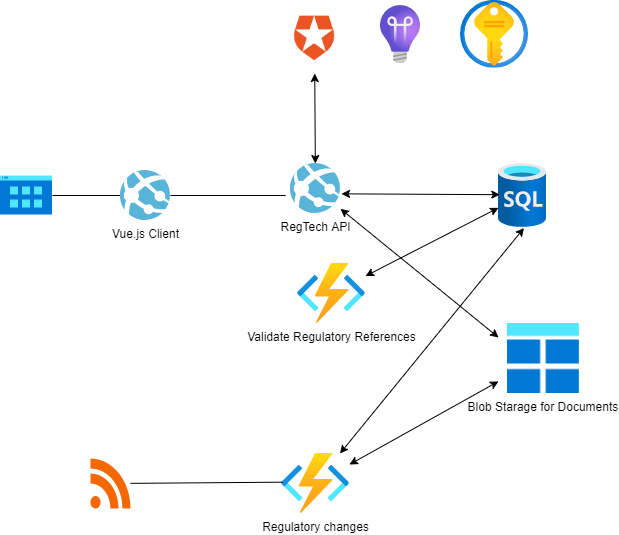

The diagram above was exported from draw.io. Its source (the exported page's mxGraphModel, read from the mxfile embedded in the PNG):
<mxGraphModel dx="1082" dy="917" grid="1" gridSize="10" guides="1" tooltips="1" connect="1" arrows="1" fold="1" page="1" pageScale="1" pageWidth="850" pageHeight="1100" math="0" shadow="0">
  <root>
    <mxCell id="0" />
    <mxCell id="1" parent="0" />
    <mxCell id="17" style="edgeStyle=orthogonalEdgeStyle;rounded=0;orthogonalLoop=1;jettySize=auto;html=1;entryX=-0.097;entryY=0.64;entryDx=0;entryDy=0;entryPerimeter=0;endArrow=none;endFill=0;" parent="1" source="2" target="4" edge="1">
      <mxGeometry relative="1" as="geometry" />
    </mxCell>
    <mxCell id="29" style="edgeStyle=orthogonalEdgeStyle;rounded=0;orthogonalLoop=1;jettySize=auto;html=1;entryX=1;entryY=0.5;entryDx=0;entryDy=0;endArrow=none;endFill=0;" parent="1" source="2" target="25" edge="1">
      <mxGeometry relative="1" as="geometry" />
    </mxCell>
    <mxCell id="2" value="Vue.js Client" style="aspect=fixed;html=1;points=[];align=center;image;fontSize=12;image=img/lib/mscae/App_Services.svg;" parent="1" vertex="1">
      <mxGeometry x="180" y="197" width="50" height="50" as="geometry" />
    </mxCell>
    <mxCell id="3" value="" style="aspect=fixed;html=1;points=[];align=center;image;fontSize=12;image=img/lib/azure2/databases/SQL_Database.svg;" parent="1" vertex="1">
      <mxGeometry x="558" y="190" width="48" height="64" as="geometry" />
    </mxCell>
    <mxCell id="39" style="edgeStyle=none;rounded=0;orthogonalLoop=1;jettySize=auto;html=1;startArrow=classic;startFill=1;endArrow=classic;endFill=1;" parent="1" source="4" target="38" edge="1">
      <mxGeometry relative="1" as="geometry" />
    </mxCell>
    <mxCell id="4" value="RegTech API" style="aspect=fixed;html=1;points=[];align=center;image;fontSize=12;image=img/lib/mscae/App_Services.svg;" parent="1" vertex="1">
      <mxGeometry x="350" y="190" width="50" height="50" as="geometry" />
    </mxCell>
    <mxCell id="34" style="edgeStyle=none;rounded=0;orthogonalLoop=1;jettySize=auto;html=1;entryX=0.531;entryY=1.008;entryDx=0;entryDy=0;entryPerimeter=0;startArrow=classic;startFill=1;endArrow=classic;endFill=1;" parent="1" source="7" target="3" edge="1">
      <mxGeometry relative="1" as="geometry" />
    </mxCell>
    <mxCell id="7" value="Regulatory changes" style="aspect=fixed;html=1;points=[];align=center;image;fontSize=12;image=img/lib/azure2/iot/Function_Apps.svg;" parent="1" vertex="1">
      <mxGeometry x="341" y="480" width="68" height="60" as="geometry" />
    </mxCell>
    <mxCell id="8" value="" style="dashed=0;outlineConnect=0;html=1;align=center;labelPosition=center;verticalLabelPosition=bottom;verticalAlign=top;shape=mxgraph.weblogos.rss;fillColor=#F56800;strokeColor=none" parent="1" vertex="1">
      <mxGeometry x="150" y="485" width="40" height="50" as="geometry" />
    </mxCell>
    <mxCell id="12" value="" style="aspect=fixed;html=1;points=[];align=center;image;fontSize=12;image=img/lib/azure2/security/Key_Vaults.svg;" parent="1" vertex="1">
      <mxGeometry x="520" y="26.75" width="68" height="68" as="geometry" />
    </mxCell>
    <mxCell id="13" value="" style="aspect=fixed;html=1;points=[];align=center;image;fontSize=12;image=img/lib/azure2/devops/Application_Insights.svg;" parent="1" vertex="1">
      <mxGeometry x="440" y="32" width="40.16" height="57.5" as="geometry" />
    </mxCell>
    <mxCell id="30" style="rounded=0;orthogonalLoop=1;jettySize=auto;html=1;endArrow=classic;endFill=1;startArrow=classic;startFill=1;" parent="1" source="14" target="3" edge="1">
      <mxGeometry relative="1" as="geometry" />
    </mxCell>
    <mxCell id="14" value="Validate Regulatory References" style="aspect=fixed;html=1;points=[];align=center;image;fontSize=12;image=img/lib/azure2/iot/Function_Apps.svg;" parent="1" vertex="1">
      <mxGeometry x="357" y="290" width="68" height="60" as="geometry" />
    </mxCell>
    <mxCell id="20" value="" style="endArrow=none;html=1;entryX=0.015;entryY=0.478;entryDx=0;entryDy=0;entryPerimeter=0;" parent="1" source="8" target="7" edge="1">
      <mxGeometry width="50" height="50" relative="1" as="geometry">
        <mxPoint x="240" y="420" as="sourcePoint" />
        <mxPoint x="290" y="370" as="targetPoint" />
      </mxGeometry>
    </mxCell>
    <mxCell id="22" value="" style="endArrow=classic;startArrow=classic;html=1;" parent="1" source="7" edge="1">
      <mxGeometry width="50" height="50" relative="1" as="geometry">
        <mxPoint x="468" y="440" as="sourcePoint" />
        <mxPoint x="558" y="407.8604651162791" as="targetPoint" />
      </mxGeometry>
    </mxCell>
    <mxCell id="23" value="" style="endArrow=classic;startArrow=classic;html=1;" parent="1" source="4" edge="1">
      <mxGeometry width="50" height="50" relative="1" as="geometry">
        <mxPoint x="418" y="300" as="sourcePoint" />
        <mxPoint x="558.0571428571429" y="364" as="targetPoint" />
      </mxGeometry>
    </mxCell>
    <mxCell id="24" value="" style="endArrow=classic;startArrow=classic;html=1;entryX=0.028;entryY=0.487;entryDx=0;entryDy=0;entryPerimeter=0;exitX=1.02;exitY=0.607;exitDx=0;exitDy=0;exitPerimeter=0;" parent="1" source="4" target="3" edge="1">
      <mxGeometry width="50" height="50" relative="1" as="geometry">
        <mxPoint x="390" y="179.99883720930225" as="sourcePoint" />
        <mxPoint x="548.0571428571429" y="308.65" as="targetPoint" />
      </mxGeometry>
    </mxCell>
    <mxCell id="25" value="" style="shape=image;verticalLabelPosition=bottom;labelBackgroundColor=#ffffff;verticalAlign=top;aspect=fixed;imageAspect=0;image=data:image/png,(base64 omitted: 456 chars);" parent="1" vertex="1">
      <mxGeometry x="60" y="202.5" width="52" height="39" as="geometry" />
    </mxCell>
    <mxCell id="31" value="Blob Starage for Documents" style="shape=image;verticalLabelPosition=bottom;labelBackgroundColor=none;verticalAlign=top;aspect=fixed;imageAspect=0;image=data:image/png,(base64 omitted: 284 chars);" parent="1" vertex="1">
      <mxGeometry x="567" y="350" width="71.85" height="70" as="geometry" />
    </mxCell>
    <mxCell id="38" value="" style="shape=image;verticalLabelPosition=bottom;labelBackgroundColor=#ffffff;verticalAlign=top;aspect=fixed;imageAspect=0;image=data:image/png,(base64 omitted: 15572 chars);" parent="1" vertex="1">
      <mxGeometry x="339" y="30" width="70" height="70" as="geometry" />
    </mxCell>
  </root>
</mxGraphModel>